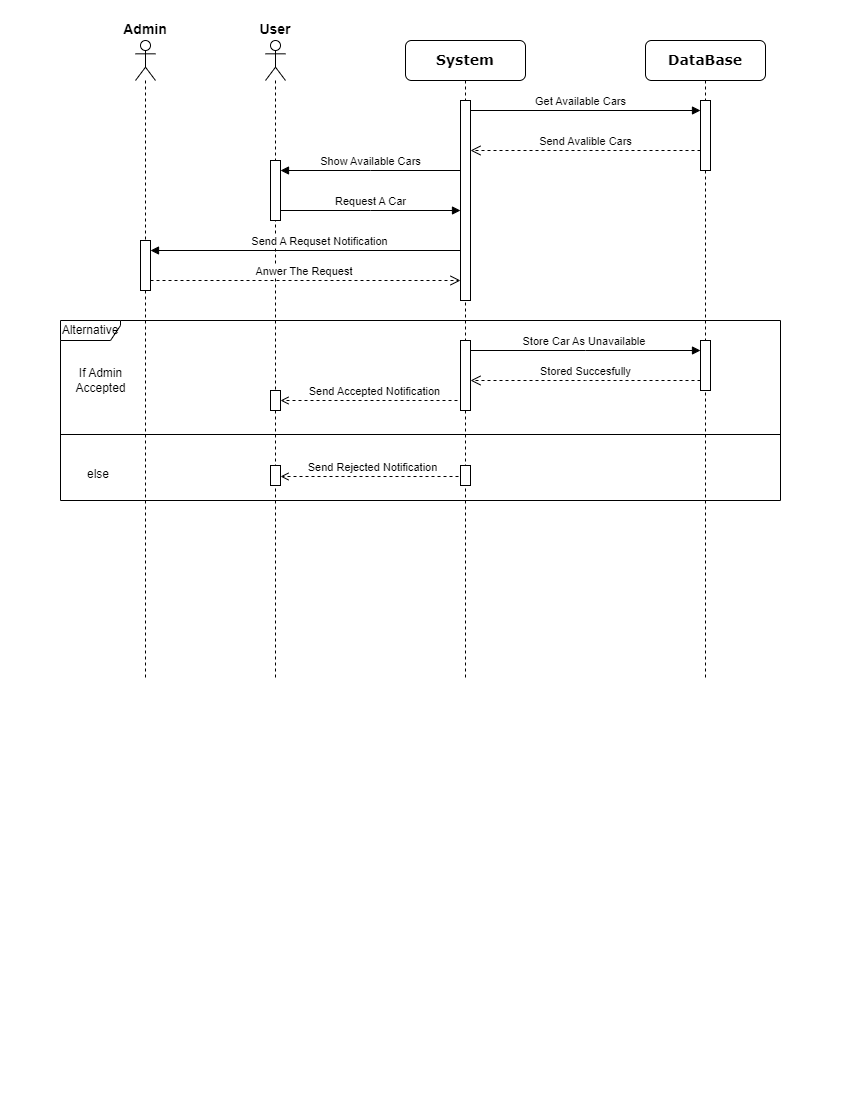

The diagram above was exported from draw.io. Its source (the exported page's mxGraphModel, read from the mxfile embedded in the PNG):
<mxGraphModel dx="1050" dy="621" grid="1" gridSize="10" guides="1" tooltips="1" connect="1" arrows="1" fold="1" page="1" pageScale="1" pageWidth="850" pageHeight="1100" math="0" shadow="0">
  <root>
    <mxCell id="0" />
    <mxCell id="1" parent="0" />
    <mxCell id="2JZ-XNyxoX-LW9zX-8Ij-1" value="System" style="shape=umlLifeline;perimeter=lifelinePerimeter;whiteSpace=wrap;html=1;container=1;collapsible=0;recursiveResize=0;outlineConnect=0;rounded=1;shadow=0;comic=0;labelBackgroundColor=none;strokeWidth=1;fontFamily=Verdana;fontSize=14;align=center;fontStyle=1" vertex="1" parent="1">
      <mxGeometry x="405" y="40" width="120" height="640" as="geometry" />
    </mxCell>
    <mxCell id="2JZ-XNyxoX-LW9zX-8Ij-32" value="" style="html=1;points=[];perimeter=orthogonalPerimeter;outlineConnect=0;targetShapes=umlLifeline;portConstraint=eastwest;newEdgeStyle={&quot;edgeStyle&quot;:&quot;elbowEdgeStyle&quot;,&quot;elbow&quot;:&quot;vertical&quot;,&quot;curved&quot;:0,&quot;rounded&quot;:0};" vertex="1" parent="2JZ-XNyxoX-LW9zX-8Ij-1">
      <mxGeometry x="55" y="60" width="10" height="200" as="geometry" />
    </mxCell>
    <mxCell id="2JZ-XNyxoX-LW9zX-8Ij-4" value="DataBase" style="shape=umlLifeline;perimeter=lifelinePerimeter;whiteSpace=wrap;html=1;container=1;collapsible=0;recursiveResize=0;outlineConnect=0;rounded=1;shadow=0;comic=0;labelBackgroundColor=none;strokeWidth=1;fontFamily=Verdana;fontSize=14;align=center;fontStyle=1" vertex="1" parent="1">
      <mxGeometry x="645" y="40" width="120" height="640" as="geometry" />
    </mxCell>
    <mxCell id="2JZ-XNyxoX-LW9zX-8Ij-34" value="" style="html=1;points=[];perimeter=orthogonalPerimeter;outlineConnect=0;targetShapes=umlLifeline;portConstraint=eastwest;newEdgeStyle={&quot;edgeStyle&quot;:&quot;elbowEdgeStyle&quot;,&quot;elbow&quot;:&quot;vertical&quot;,&quot;curved&quot;:0,&quot;rounded&quot;:0};" vertex="1" parent="2JZ-XNyxoX-LW9zX-8Ij-4">
      <mxGeometry x="55" y="60" width="10" height="70" as="geometry" />
    </mxCell>
    <mxCell id="2JZ-XNyxoX-LW9zX-8Ij-5" value="User" style="shape=umlLifeline;perimeter=lifelinePerimeter;whiteSpace=wrap;html=1;container=1;dropTarget=0;collapsible=0;recursiveResize=0;outlineConnect=0;portConstraint=eastwest;newEdgeStyle={&quot;edgeStyle&quot;:&quot;elbowEdgeStyle&quot;,&quot;elbow&quot;:&quot;vertical&quot;,&quot;curved&quot;:0,&quot;rounded&quot;:0};participant=umlActor;labelPosition=center;verticalLabelPosition=top;align=center;verticalAlign=bottom;fontSize=14;fontStyle=1" vertex="1" parent="1">
      <mxGeometry x="265" y="40" width="20" height="640" as="geometry" />
    </mxCell>
    <mxCell id="2JZ-XNyxoX-LW9zX-8Ij-38" value="" style="html=1;points=[];perimeter=orthogonalPerimeter;outlineConnect=0;targetShapes=umlLifeline;portConstraint=eastwest;newEdgeStyle={&quot;edgeStyle&quot;:&quot;elbowEdgeStyle&quot;,&quot;elbow&quot;:&quot;vertical&quot;,&quot;curved&quot;:0,&quot;rounded&quot;:0};" vertex="1" parent="2JZ-XNyxoX-LW9zX-8Ij-5">
      <mxGeometry x="5" y="120" width="10" height="60" as="geometry" />
    </mxCell>
    <mxCell id="2JZ-XNyxoX-LW9zX-8Ij-7" value="Admin" style="shape=umlLifeline;perimeter=lifelinePerimeter;whiteSpace=wrap;html=1;container=1;dropTarget=0;collapsible=0;recursiveResize=0;outlineConnect=0;portConstraint=eastwest;newEdgeStyle={&quot;edgeStyle&quot;:&quot;elbowEdgeStyle&quot;,&quot;elbow&quot;:&quot;vertical&quot;,&quot;curved&quot;:0,&quot;rounded&quot;:0};participant=umlActor;labelPosition=center;verticalLabelPosition=top;align=center;verticalAlign=bottom;fontSize=14;fontStyle=1" vertex="1" parent="1">
      <mxGeometry x="135" y="40" width="20" height="640" as="geometry" />
    </mxCell>
    <mxCell id="2JZ-XNyxoX-LW9zX-8Ij-41" value="" style="html=1;points=[];perimeter=orthogonalPerimeter;outlineConnect=0;targetShapes=umlLifeline;portConstraint=eastwest;newEdgeStyle={&quot;edgeStyle&quot;:&quot;elbowEdgeStyle&quot;,&quot;elbow&quot;:&quot;vertical&quot;,&quot;curved&quot;:0,&quot;rounded&quot;:0};" vertex="1" parent="2JZ-XNyxoX-LW9zX-8Ij-7">
      <mxGeometry x="5" y="200" width="10" height="50" as="geometry" />
    </mxCell>
    <mxCell id="2JZ-XNyxoX-LW9zX-8Ij-35" value="Get Available Cars" style="html=1;verticalAlign=bottom;endArrow=block;edgeStyle=elbowEdgeStyle;elbow=vertical;curved=0;rounded=0;" edge="1" parent="1">
      <mxGeometry x="-0.0021" width="80" relative="1" as="geometry">
        <mxPoint x="470" y="120" as="sourcePoint" />
        <mxPoint x="700" y="110" as="targetPoint" />
        <Array as="points">
          <mxPoint x="540" y="110" />
        </Array>
        <mxPoint as="offset" />
      </mxGeometry>
    </mxCell>
    <mxCell id="2JZ-XNyxoX-LW9zX-8Ij-36" value="Send Avalible Cars" style="html=1;verticalAlign=bottom;endArrow=open;dashed=1;endSize=8;edgeStyle=elbowEdgeStyle;elbow=vertical;curved=0;rounded=0;" edge="1" parent="1">
      <mxGeometry relative="1" as="geometry">
        <mxPoint x="700" y="150" as="sourcePoint" />
        <mxPoint x="470" y="150" as="targetPoint" />
      </mxGeometry>
    </mxCell>
    <mxCell id="2JZ-XNyxoX-LW9zX-8Ij-37" value="Show Available Cars" style="html=1;verticalAlign=bottom;endArrow=block;edgeStyle=elbowEdgeStyle;elbow=vertical;curved=0;rounded=0;" edge="1" parent="1" target="2JZ-XNyxoX-LW9zX-8Ij-38">
      <mxGeometry width="80" relative="1" as="geometry">
        <mxPoint x="460" y="170" as="sourcePoint" />
        <mxPoint x="320" y="170" as="targetPoint" />
      </mxGeometry>
    </mxCell>
    <mxCell id="2JZ-XNyxoX-LW9zX-8Ij-40" value="Request A Car" style="html=1;verticalAlign=bottom;endArrow=block;edgeStyle=elbowEdgeStyle;elbow=vertical;curved=0;rounded=0;" edge="1" parent="1">
      <mxGeometry width="80" relative="1" as="geometry">
        <mxPoint x="280" y="210" as="sourcePoint" />
        <mxPoint x="460" y="210" as="targetPoint" />
      </mxGeometry>
    </mxCell>
    <mxCell id="2JZ-XNyxoX-LW9zX-8Ij-42" value="Send A Requset Notification" style="html=1;verticalAlign=bottom;endArrow=block;edgeStyle=elbowEdgeStyle;elbow=vertical;curved=0;rounded=0;exitX=0;exitY=0.895;exitDx=0;exitDy=0;exitPerimeter=0;" edge="1" parent="1" source="2JZ-XNyxoX-LW9zX-8Ij-32">
      <mxGeometry width="80" relative="1" as="geometry">
        <mxPoint x="450" y="270" as="sourcePoint" />
        <mxPoint x="150" y="250" as="targetPoint" />
        <Array as="points">
          <mxPoint x="370" y="250" />
          <mxPoint x="410" y="270" />
        </Array>
      </mxGeometry>
    </mxCell>
    <mxCell id="2JZ-XNyxoX-LW9zX-8Ij-43" value="Anwer The Request&amp;nbsp;" style="html=1;verticalAlign=bottom;endArrow=open;dashed=1;endSize=8;edgeStyle=elbowEdgeStyle;elbow=vertical;curved=0;rounded=0;" edge="1" parent="1" source="2JZ-XNyxoX-LW9zX-8Ij-41">
      <mxGeometry relative="1" as="geometry">
        <mxPoint x="270" y="280" as="sourcePoint" />
        <mxPoint x="460" y="280" as="targetPoint" />
      </mxGeometry>
    </mxCell>
    <mxCell id="sgxyCJEyJJwbnJodBz7Z-1" value="Alternative" style="shape=umlFrame;whiteSpace=wrap;html=1;pointerEvents=0;width=60;height=20;" vertex="1" parent="1">
      <mxGeometry x="60" y="320" width="720" height="180" as="geometry" />
    </mxCell>
    <mxCell id="zdb7cB-9MBirBNAjh2UL-1" value="If Admin&lt;br&gt;Accepted" style="text;html=1;align=center;verticalAlign=middle;resizable=0;points=[];autosize=1;strokeColor=none;fillColor=none;" vertex="1" parent="1">
      <mxGeometry x="65" y="360" width="70" height="40" as="geometry" />
    </mxCell>
    <mxCell id="zdb7cB-9MBirBNAjh2UL-2" value="" style="html=1;points=[];perimeter=orthogonalPerimeter;outlineConnect=0;targetShapes=umlLifeline;portConstraint=eastwest;newEdgeStyle={&quot;edgeStyle&quot;:&quot;elbowEdgeStyle&quot;,&quot;elbow&quot;:&quot;vertical&quot;,&quot;curved&quot;:0,&quot;rounded&quot;:0};" vertex="1" parent="1">
      <mxGeometry x="460" y="340" width="10" height="70" as="geometry" />
    </mxCell>
    <mxCell id="zdb7cB-9MBirBNAjh2UL-3" value="" style="html=1;points=[];perimeter=orthogonalPerimeter;outlineConnect=0;targetShapes=umlLifeline;portConstraint=eastwest;newEdgeStyle={&quot;edgeStyle&quot;:&quot;elbowEdgeStyle&quot;,&quot;elbow&quot;:&quot;vertical&quot;,&quot;curved&quot;:0,&quot;rounded&quot;:0};" vertex="1" parent="1">
      <mxGeometry x="270" y="390" width="10" height="20" as="geometry" />
    </mxCell>
    <mxCell id="zdb7cB-9MBirBNAjh2UL-5" value="Send Accepted Notification" style="html=1;verticalAlign=bottom;endArrow=open;edgeStyle=elbowEdgeStyle;elbow=vertical;curved=0;rounded=0;dashed=1;endFill=0;" edge="1" parent="1">
      <mxGeometry width="80" relative="1" as="geometry">
        <mxPoint x="460" y="409" as="sourcePoint" />
        <mxPoint x="280" y="400" as="targetPoint" />
        <Array as="points">
          <mxPoint x="370" y="400" />
        </Array>
      </mxGeometry>
    </mxCell>
    <mxCell id="zdb7cB-9MBirBNAjh2UL-6" value="Store Car As Unavailable&amp;nbsp;" style="html=1;verticalAlign=bottom;endArrow=block;edgeStyle=elbowEdgeStyle;elbow=vertical;curved=0;rounded=0;" edge="1" parent="1" target="zdb7cB-9MBirBNAjh2UL-8">
      <mxGeometry width="80" relative="1" as="geometry">
        <mxPoint x="470" y="350" as="sourcePoint" />
        <mxPoint x="550" y="350" as="targetPoint" />
      </mxGeometry>
    </mxCell>
    <mxCell id="zdb7cB-9MBirBNAjh2UL-8" value="" style="html=1;points=[];perimeter=orthogonalPerimeter;outlineConnect=0;targetShapes=umlLifeline;portConstraint=eastwest;newEdgeStyle={&quot;edgeStyle&quot;:&quot;elbowEdgeStyle&quot;,&quot;elbow&quot;:&quot;vertical&quot;,&quot;curved&quot;:0,&quot;rounded&quot;:0};" vertex="1" parent="1">
      <mxGeometry x="700" y="340" width="10" height="50" as="geometry" />
    </mxCell>
    <mxCell id="zdb7cB-9MBirBNAjh2UL-9" value="Stored Succesfully" style="html=1;verticalAlign=bottom;endArrow=open;dashed=1;endSize=8;edgeStyle=elbowEdgeStyle;elbow=vertical;curved=0;rounded=0;" edge="1" parent="1" target="zdb7cB-9MBirBNAjh2UL-2">
      <mxGeometry relative="1" as="geometry">
        <mxPoint x="700" y="380" as="sourcePoint" />
        <mxPoint x="620" y="380" as="targetPoint" />
      </mxGeometry>
    </mxCell>
    <mxCell id="L6dV_FvSw0eSqvbealuY-1" value="" style="line;strokeWidth=1;fillColor=none;align=left;verticalAlign=middle;spacingTop=-1;spacingLeft=3;spacingRight=3;rotatable=0;labelPosition=right;points=[];portConstraint=eastwest;strokeColor=inherit;" vertex="1" parent="1">
      <mxGeometry x="60" y="430" width="720" height="8" as="geometry" />
    </mxCell>
    <mxCell id="L6dV_FvSw0eSqvbealuY-2" value="&lt;div style=&quot;text-align: center;&quot;&gt;&lt;span style=&quot;background-color: initial;&quot;&gt;else&lt;/span&gt;&lt;/div&gt;" style="text;whiteSpace=wrap;html=1;" vertex="1" parent="1">
      <mxGeometry x="85" y="460" width="30" height="30" as="geometry" />
    </mxCell>
    <mxCell id="L6dV_FvSw0eSqvbealuY-4" value="" style="html=1;points=[];perimeter=orthogonalPerimeter;outlineConnect=0;targetShapes=umlLifeline;portConstraint=eastwest;newEdgeStyle={&quot;edgeStyle&quot;:&quot;elbowEdgeStyle&quot;,&quot;elbow&quot;:&quot;vertical&quot;,&quot;curved&quot;:0,&quot;rounded&quot;:0};" vertex="1" parent="1">
      <mxGeometry x="460" y="465" width="10" height="20" as="geometry" />
    </mxCell>
    <mxCell id="L6dV_FvSw0eSqvbealuY-5" value="" style="html=1;points=[];perimeter=orthogonalPerimeter;outlineConnect=0;targetShapes=umlLifeline;portConstraint=eastwest;newEdgeStyle={&quot;edgeStyle&quot;:&quot;elbowEdgeStyle&quot;,&quot;elbow&quot;:&quot;vertical&quot;,&quot;curved&quot;:0,&quot;rounded&quot;:0};" vertex="1" parent="1">
      <mxGeometry x="270" y="465" width="10" height="20" as="geometry" />
    </mxCell>
    <mxCell id="L6dV_FvSw0eSqvbealuY-8" value="Send Rejected Notification" style="html=1;verticalAlign=bottom;endArrow=open;edgeStyle=elbowEdgeStyle;elbow=vertical;curved=0;rounded=0;dashed=1;endFill=0;" edge="1" parent="1">
      <mxGeometry x="0.0053" width="80" relative="1" as="geometry">
        <mxPoint x="460" y="480" as="sourcePoint" />
        <mxPoint x="280" y="476" as="targetPoint" />
        <Array as="points">
          <mxPoint x="370" y="476" />
        </Array>
        <mxPoint as="offset" />
      </mxGeometry>
    </mxCell>
  </root>
</mxGraphModel>